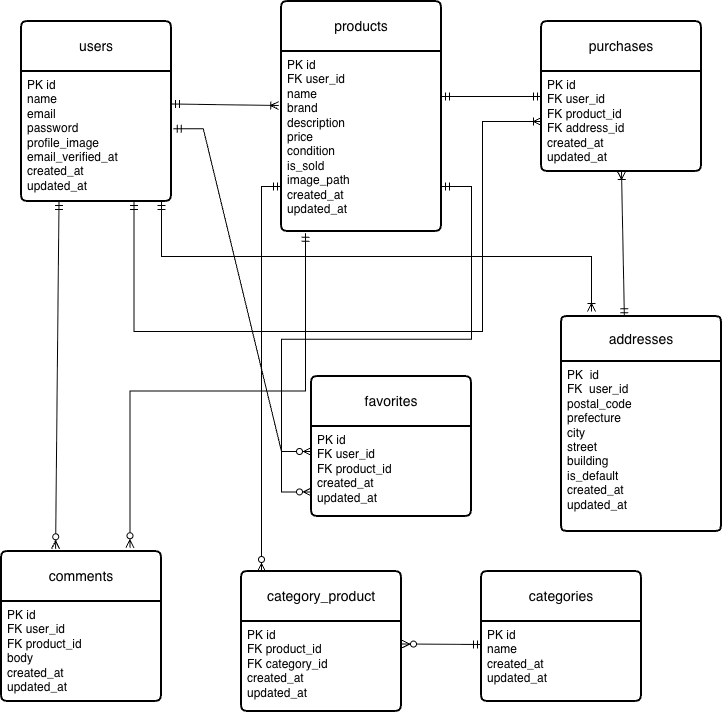

The diagram above was exported from draw.io. Its source (the exported page's mxGraphModel, read from the mxfile embedded in the PNG):
<mxGraphModel dx="1051" dy="716" grid="1" gridSize="10" guides="1" tooltips="1" connect="1" arrows="1" fold="1" page="1" pageScale="1" pageWidth="827" pageHeight="1169" math="0" shadow="0">
  <root>
    <mxCell id="0" />
    <mxCell id="1" parent="0" />
    <mxCell id="9wc_szQZRAZwqI18qSi7-18" edge="1" parent="1" source="9wc_szQZRAZwqI18qSi7-8" style="edgeStyle=orthogonalEdgeStyle;rounded=0;orthogonalLoop=1;jettySize=auto;html=1;exitX=0.5;exitY=1;exitDx=0;exitDy=0;entryX=0.5;entryY=1;entryDx=0;entryDy=0;" target="9wc_szQZRAZwqI18qSi7-7">
      <mxGeometry relative="1" as="geometry" />
    </mxCell>
    <mxCell id="9wc_szQZRAZwqI18qSi7-3" parent="1" style="swimlane;childLayout=stackLayout;horizontal=1;startSize=50;horizontalStack=0;rounded=1;fontSize=14;fontStyle=0;strokeWidth=2;resizeParent=0;resizeLast=1;shadow=0;dashed=0;align=center;arcSize=4;whiteSpace=wrap;html=1;" value="products" vertex="1">
      <mxGeometry height="230" width="160" x="320" y="210" as="geometry" />
    </mxCell>
    <mxCell id="9wc_szQZRAZwqI18qSi7-4" parent="9wc_szQZRAZwqI18qSi7-3" style="align=left;strokeColor=none;fillColor=none;spacingLeft=4;spacingRight=4;fontSize=12;verticalAlign=top;resizable=0;rotatable=0;part=1;html=1;whiteSpace=wrap;" value="&lt;div&gt;PK id&lt;/div&gt;&lt;div&gt;FK user_id&lt;/div&gt;&lt;div&gt;name&lt;/div&gt;&lt;div&gt;brand&lt;/div&gt;&lt;div&gt;description&lt;/div&gt;&lt;div&gt;price&lt;/div&gt;&lt;div&gt;condition&lt;/div&gt;&lt;div&gt;is_sold&lt;/div&gt;&lt;div&gt;image_path&lt;/div&gt;&lt;div&gt;created_at&lt;/div&gt;&lt;div&gt;updated_at&lt;/div&gt;" vertex="1">
      <mxGeometry height="180" width="160" y="50" as="geometry" />
    </mxCell>
    <mxCell id="9wc_szQZRAZwqI18qSi7-5" parent="1" style="swimlane;childLayout=stackLayout;horizontal=1;startSize=50;horizontalStack=0;rounded=1;fontSize=14;fontStyle=0;strokeWidth=2;resizeParent=0;resizeLast=1;shadow=0;dashed=0;align=center;arcSize=4;whiteSpace=wrap;html=1;" value="purchases" vertex="1">
      <mxGeometry height="150" width="160" x="580" y="230" as="geometry" />
    </mxCell>
    <mxCell id="9wc_szQZRAZwqI18qSi7-6" parent="9wc_szQZRAZwqI18qSi7-5" style="align=left;strokeColor=none;fillColor=none;spacingLeft=4;spacingRight=4;fontSize=12;verticalAlign=top;resizable=0;rotatable=0;part=1;html=1;whiteSpace=wrap;" value="&lt;div&gt;PK id&lt;/div&gt;&lt;div&gt;FK user_id&lt;/div&gt;&lt;div&gt;FK product_id&lt;/div&gt;&lt;div&gt;FK address_id&lt;/div&gt;&lt;div&gt;created_at&lt;/div&gt;&lt;div&gt;updated_at&lt;/div&gt;" vertex="1">
      <mxGeometry height="100" width="160" y="50" as="geometry" />
    </mxCell>
    <mxCell id="9wc_szQZRAZwqI18qSi7-7" parent="1" style="swimlane;childLayout=stackLayout;horizontal=1;startSize=50;horizontalStack=0;rounded=1;fontSize=14;fontStyle=0;strokeWidth=2;resizeParent=0;resizeLast=1;shadow=0;dashed=0;align=center;arcSize=4;whiteSpace=wrap;html=1;" value="favorites" vertex="1">
      <mxGeometry height="140" width="160" x="350" y="585" as="geometry" />
    </mxCell>
    <mxCell id="9wc_szQZRAZwqI18qSi7-8" parent="9wc_szQZRAZwqI18qSi7-7" style="align=left;strokeColor=none;fillColor=none;spacingLeft=4;spacingRight=4;fontSize=12;verticalAlign=top;resizable=0;rotatable=0;part=1;html=1;whiteSpace=wrap;" value="&lt;div&gt;PK id&lt;/div&gt;&lt;div&gt;FK user_id&lt;/div&gt;&lt;div&gt;FK product_id&lt;/div&gt;&lt;div&gt;created_at&lt;/div&gt;&lt;div&gt;updated_at&lt;/div&gt;" vertex="1">
      <mxGeometry height="90" width="160" y="50" as="geometry" />
    </mxCell>
    <mxCell id="9wc_szQZRAZwqI18qSi7-9" parent="1" style="swimlane;childLayout=stackLayout;horizontal=1;startSize=50;horizontalStack=0;rounded=1;fontSize=14;fontStyle=0;strokeWidth=2;resizeParent=0;resizeLast=1;shadow=0;dashed=0;align=center;arcSize=4;whiteSpace=wrap;html=1;" value="category_product" vertex="1">
      <mxGeometry height="140" width="160" x="280" y="780" as="geometry" />
    </mxCell>
    <mxCell id="9wc_szQZRAZwqI18qSi7-10" parent="9wc_szQZRAZwqI18qSi7-9" style="align=left;strokeColor=none;fillColor=none;spacingLeft=4;spacingRight=4;fontSize=12;verticalAlign=top;resizable=0;rotatable=0;part=1;html=1;whiteSpace=wrap;" value="&lt;div&gt;PK id&lt;/div&gt;&lt;div&gt;FK product_id&lt;/div&gt;&lt;div&gt;FK category_id&lt;/div&gt;&lt;div&gt;created_at&lt;/div&gt;&lt;div&gt;updated_at&lt;/div&gt;" vertex="1">
      <mxGeometry height="90" width="160" y="50" as="geometry" />
    </mxCell>
    <mxCell id="9wc_szQZRAZwqI18qSi7-11" parent="1" style="swimlane;childLayout=stackLayout;horizontal=1;startSize=50;horizontalStack=0;rounded=1;fontSize=14;fontStyle=0;strokeWidth=2;resizeParent=0;resizeLast=1;shadow=0;dashed=0;align=center;arcSize=4;whiteSpace=wrap;html=1;" value="categories" vertex="1">
      <mxGeometry height="130" width="160" x="520" y="780" as="geometry" />
    </mxCell>
    <mxCell id="9wc_szQZRAZwqI18qSi7-12" parent="9wc_szQZRAZwqI18qSi7-11" style="align=left;strokeColor=none;fillColor=none;spacingLeft=4;spacingRight=4;fontSize=12;verticalAlign=top;resizable=0;rotatable=0;part=1;html=1;whiteSpace=wrap;" value="&lt;div&gt;PK id&lt;/div&gt;&lt;div&gt;name&lt;/div&gt;&lt;div&gt;created_at&lt;/div&gt;&lt;div&gt;updated_at&lt;/div&gt;" vertex="1">
      <mxGeometry height="80" width="160" y="50" as="geometry" />
    </mxCell>
    <mxCell id="9wc_szQZRAZwqI18qSi7-13" parent="1" style="swimlane;childLayout=stackLayout;horizontal=1;startSize=50;horizontalStack=0;rounded=1;fontSize=14;fontStyle=0;strokeWidth=2;resizeParent=0;resizeLast=1;shadow=0;dashed=0;align=center;arcSize=4;whiteSpace=wrap;html=1;" value="comments" vertex="1">
      <mxGeometry height="150" width="160" x="40" y="760" as="geometry" />
    </mxCell>
    <mxCell id="9wc_szQZRAZwqI18qSi7-14" parent="9wc_szQZRAZwqI18qSi7-13" style="align=left;strokeColor=none;fillColor=none;spacingLeft=4;spacingRight=4;fontSize=12;verticalAlign=top;resizable=0;rotatable=0;part=1;html=1;whiteSpace=wrap;" value="&lt;div&gt;PK id&lt;/div&gt;&lt;div&gt;FK user_id&lt;/div&gt;&lt;div&gt;FK product_id&lt;/div&gt;&lt;div&gt;body&lt;/div&gt;&lt;div&gt;created_at&lt;/div&gt;&lt;div&gt;updated_at&lt;/div&gt;" vertex="1">
      <mxGeometry height="100" width="160" y="50" as="geometry" />
    </mxCell>
    <mxCell id="9wc_szQZRAZwqI18qSi7-20" parent="1" style="swimlane;childLayout=stackLayout;horizontal=1;startSize=50;horizontalStack=0;rounded=1;fontSize=14;fontStyle=0;strokeWidth=2;resizeParent=0;resizeLast=1;shadow=0;dashed=0;align=center;arcSize=4;whiteSpace=wrap;html=1;" value="users" vertex="1">
      <mxGeometry height="180" width="150" x="60" y="230" as="geometry" />
    </mxCell>
    <mxCell id="9wc_szQZRAZwqI18qSi7-21" parent="9wc_szQZRAZwqI18qSi7-20" style="align=left;strokeColor=none;fillColor=none;spacingLeft=4;spacingRight=4;fontSize=12;verticalAlign=top;resizable=0;rotatable=0;part=1;html=1;whiteSpace=wrap;" value="&lt;div&gt;PK id&lt;/div&gt;&lt;div&gt;name&lt;/div&gt;&lt;div&gt;email&lt;/div&gt;&lt;div&gt;password&lt;/div&gt;&lt;div&gt;profile_image&lt;/div&gt;&lt;div&gt;email_verified_at&lt;/div&gt;&lt;div&gt;created_at&lt;/div&gt;&lt;div&gt;updated_at&lt;/div&gt;" vertex="1">
      <mxGeometry height="130" width="150" y="50" as="geometry" />
    </mxCell>
    <mxCell id="WT5SR9fYxSK25H--kfc3-1" parent="1" style="swimlane;childLayout=stackLayout;horizontal=1;startSize=45;horizontalStack=0;rounded=1;fontSize=14;fontStyle=0;strokeWidth=2;resizeParent=0;resizeLast=1;shadow=0;dashed=0;align=center;arcSize=4;whiteSpace=wrap;html=1;" value="addresses" vertex="1">
      <mxGeometry height="215" width="160" x="600" y="525" as="geometry" />
    </mxCell>
    <mxCell id="WT5SR9fYxSK25H--kfc3-2" parent="WT5SR9fYxSK25H--kfc3-1" style="align=left;strokeColor=none;fillColor=none;spacingLeft=4;spacingRight=4;fontSize=12;verticalAlign=top;resizable=0;rotatable=0;part=1;html=1;whiteSpace=wrap;" value="PK&amp;nbsp; id&lt;div&gt;FK&amp;nbsp; user_id&lt;/div&gt;&lt;div&gt;postal_code&lt;/div&gt;&lt;div&gt;prefecture&lt;/div&gt;&lt;div&gt;city&lt;/div&gt;&lt;div&gt;street&lt;/div&gt;&lt;div&gt;building&lt;/div&gt;&lt;div&gt;is_default&lt;/div&gt;&lt;div&gt;created_at&lt;/div&gt;&lt;div&gt;updated_at&lt;/div&gt;&lt;div&gt;&lt;br&gt;&lt;/div&gt;" vertex="1">
      <mxGeometry height="170" width="160" y="45" as="geometry" />
    </mxCell>
    <mxCell id="WT5SR9fYxSK25H--kfc3-5" edge="1" parent="1" source="9wc_szQZRAZwqI18qSi7-21" style="fontSize=12;html=1;endArrow=ERoneToMany;startArrow=ERmandOne;rounded=0;exitX=1;exitY=0.25;exitDx=0;exitDy=0;entryX=-0.017;entryY=0.3;entryDx=0;entryDy=0;entryPerimeter=0;" target="9wc_szQZRAZwqI18qSi7-4" value="">
      <mxGeometry height="100" relative="1" width="100" as="geometry">
        <mxPoint x="210" y="375" as="sourcePoint" />
        <mxPoint x="320" y="317" as="targetPoint" />
      </mxGeometry>
    </mxCell>
    <mxCell id="WT5SR9fYxSK25H--kfc3-6" edge="1" parent="1" source="9wc_szQZRAZwqI18qSi7-21" style="fontSize=12;html=1;endArrow=ERoneToMany;startArrow=ERmandOne;rounded=0;entryX=0;entryY=0.5;entryDx=0;entryDy=0;edgeStyle=orthogonalEdgeStyle;exitX=0.75;exitY=1;exitDx=0;exitDy=0;" target="9wc_szQZRAZwqI18qSi7-6" value="">
      <mxGeometry height="100" relative="1" width="100" as="geometry">
        <Array as="points">
          <mxPoint x="173" y="540" />
          <mxPoint x="521" y="540" />
          <mxPoint x="521" y="330" />
        </Array>
        <mxPoint x="460" y="540" as="sourcePoint" />
        <mxPoint x="500" y="440" as="targetPoint" />
      </mxGeometry>
    </mxCell>
    <mxCell id="WT5SR9fYxSK25H--kfc3-9" edge="1" parent="1" source="9wc_szQZRAZwqI18qSi7-21" style="fontSize=12;html=1;endArrow=ERoneToMany;startArrow=ERmandOne;rounded=0;elbow=vertical;exitX=0.933;exitY=1;exitDx=0;exitDy=0;exitPerimeter=0;edgeStyle=elbowEdgeStyle;" value="">
      <mxGeometry height="100" relative="1" width="100" as="geometry">
        <mxPoint x="230" y="390" as="sourcePoint" />
        <mxPoint x="630" y="520" as="targetPoint" />
      </mxGeometry>
    </mxCell>
    <mxCell id="WT5SR9fYxSK25H--kfc3-10" edge="1" parent="1" source="9wc_szQZRAZwqI18qSi7-4" style="fontSize=12;html=1;endArrow=ERmandOne;startArrow=ERmandOne;rounded=0;entryX=0;entryY=0.5;entryDx=0;entryDy=0;exitX=1;exitY=0.25;exitDx=0;exitDy=0;" target="9wc_szQZRAZwqI18qSi7-5" value="">
      <mxGeometry height="100" relative="1" width="100" as="geometry">
        <mxPoint x="480" y="355" as="sourcePoint" />
        <mxPoint x="580" y="255" as="targetPoint" />
      </mxGeometry>
    </mxCell>
    <mxCell id="WT5SR9fYxSK25H--kfc3-11" edge="1" parent="1" source="9wc_szQZRAZwqI18qSi7-21" style="fontSize=12;html=1;endArrow=ERzeroToMany;startArrow=ERmandOne;rounded=0;exitX=0.25;exitY=1;exitDx=0;exitDy=0;entryX=0.338;entryY=-0.018;entryDx=0;entryDy=0;entryPerimeter=0;" target="9wc_szQZRAZwqI18qSi7-13" value="">
      <mxGeometry height="100" relative="1" width="100" as="geometry">
        <mxPoint x="100" y="480" as="sourcePoint" />
        <mxPoint x="130" y="710" as="targetPoint" />
      </mxGeometry>
    </mxCell>
    <mxCell id="WT5SR9fYxSK25H--kfc3-12" edge="1" parent="1" source="9wc_szQZRAZwqI18qSi7-21" style="edgeStyle=entityRelationEdgeStyle;fontSize=12;html=1;endArrow=ERzeroToMany;startArrow=ERmandOne;rounded=0;exitX=1.012;exitY=0.441;exitDx=0;exitDy=0;exitPerimeter=0;" value="">
      <mxGeometry height="100" relative="1" width="100" as="geometry">
        <mxPoint x="250" y="760" as="sourcePoint" />
        <mxPoint x="350" y="660" as="targetPoint" />
      </mxGeometry>
    </mxCell>
    <mxCell id="WT5SR9fYxSK25H--kfc3-13" edge="1" parent="1" source="9wc_szQZRAZwqI18qSi7-4" style="edgeStyle=entityRelationEdgeStyle;fontSize=12;html=1;endArrow=ERzeroToMany;startArrow=ERmandOne;rounded=0;exitX=1;exitY=0.75;exitDx=0;exitDy=0;" value="">
      <mxGeometry height="100" relative="1" width="100" as="geometry">
        <mxPoint x="492.8800000000001" y="409.99999999999994" as="sourcePoint" />
        <mxPoint x="350" y="700.42" as="targetPoint" />
      </mxGeometry>
    </mxCell>
    <mxCell id="WT5SR9fYxSK25H--kfc3-16" edge="1" parent="1" source="9wc_szQZRAZwqI18qSi7-4" style="edgeStyle=elbowEdgeStyle;fontSize=12;html=1;endArrow=ERzeroToMany;startArrow=ERmandOne;rounded=0;elbow=vertical;entryX=0.803;entryY=-0.025;entryDx=0;entryDy=0;entryPerimeter=0;exitX=0.15;exitY=1.01;exitDx=0;exitDy=0;exitPerimeter=0;" target="9wc_szQZRAZwqI18qSi7-13" value="">
      <mxGeometry height="100" relative="1" width="100" as="geometry">
        <mxPoint x="540" y="380" as="sourcePoint" />
        <mxPoint x="250" y="740" as="targetPoint" />
      </mxGeometry>
    </mxCell>
    <mxCell id="WT5SR9fYxSK25H--kfc3-17" edge="1" parent="1" source="WT5SR9fYxSK25H--kfc3-1" style="fontSize=12;html=1;endArrow=ERoneToMany;startArrow=ERmandOne;rounded=0;entryX=0.5;entryY=1;entryDx=0;entryDy=0;exitX=0.393;exitY=0.001;exitDx=0;exitDy=0;exitPerimeter=0;" target="9wc_szQZRAZwqI18qSi7-6" value="">
      <mxGeometry height="100" relative="1" width="100" as="geometry">
        <mxPoint x="660" y="510" as="sourcePoint" />
        <mxPoint x="660" y="390" as="targetPoint" />
      </mxGeometry>
    </mxCell>
    <mxCell id="WT5SR9fYxSK25H--kfc3-18" edge="1" parent="1" style="fontSize=12;html=1;endArrow=ERzeroToMany;startArrow=ERmandOne;rounded=0;entryX=1;entryY=0.25;entryDx=0;entryDy=0;" target="9wc_szQZRAZwqI18qSi7-10" value="">
      <mxGeometry height="100" relative="1" width="100" as="geometry">
        <mxPoint x="520" y="853" as="sourcePoint" />
        <mxPoint x="550" y="730" as="targetPoint" />
      </mxGeometry>
    </mxCell>
    <mxCell id="WT5SR9fYxSK25H--kfc3-20" edge="1" parent="1" source="9wc_szQZRAZwqI18qSi7-4" style="fontSize=12;html=1;endArrow=ERzeroToMany;startArrow=ERmandOne;rounded=0;exitX=0;exitY=0.75;exitDx=0;exitDy=0;edgeStyle=orthogonalEdgeStyle;entryX=0.125;entryY=0;entryDx=0;entryDy=0;entryPerimeter=0;elbow=vertical;" target="9wc_szQZRAZwqI18qSi7-9" value="">
      <mxGeometry height="100" relative="1" width="100" as="geometry">
        <mxPoint x="260" y="390" as="sourcePoint" />
        <mxPoint x="240" y="830" as="targetPoint" />
      </mxGeometry>
    </mxCell>
  </root>
</mxGraphModel>